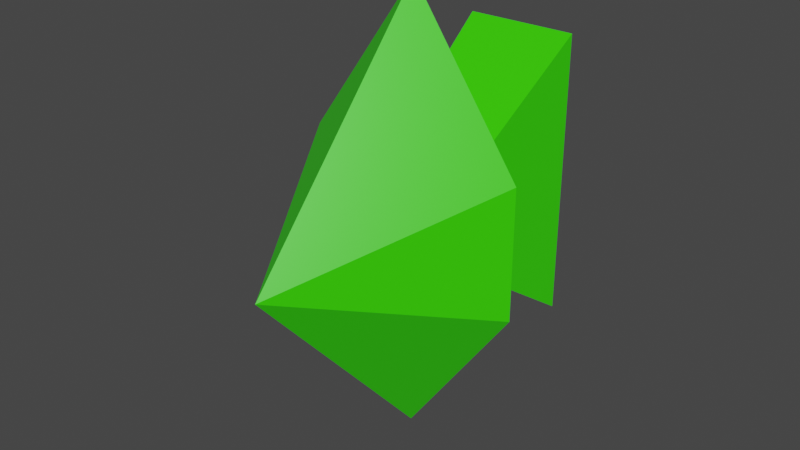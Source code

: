 # Source: downwardArros.blend  (saved by Blender 2.93.20; exported with 4.5.12 LTS)
import bpy
from mathutils import Matrix  # noqa: F401  (used for matrix-valued properties, if any)

bpy.ops.wm.read_factory_settings(use_empty=True)
scene = bpy.context.scene
scene.name = 'Scene'

# ---- collections
col_collection = bpy.data.collections.new('Collection'); scene.collection.children.link(col_collection)

# ---- materials (node trees are filled in below, after node groups)
mat_material = bpy.data.materials.new('Material')
mat_material.alpha_threshold = 0.0
mat_material.use_transparent_shadow = False
mat_material.line_color = (0.0, 0.0, 0.0, 1.0)

# ---- material node trees
mat_material.use_nodes = True; mat_material.node_tree.nodes.clear()
_N = mat_material.node_tree.nodes; _L = mat_material.node_tree.links
n0 = _N.new('ShaderNodeOutputMaterial'); n0.name = 'Material Output'; n0.location = (300, 300)
n1 = _N.new('ShaderNodeBsdfPrincipled'); n1.name = 'Principled BSDF'; n1.location = (10, 300)
n1.distribution = 'GGX'
n1.subsurface_method = 'BURLEY'
n1.inputs[0].default_value = (0.03922, 0.8, 0.0, 1.0)
n1.inputs[2].default_value = 0.4
n1.inputs[3].default_value = 1.45
n1.inputs[27].default_value = (0.0, 0.0, 0.0, 1.0)
n1.inputs[28].default_value = 1.0
_L.new(n1.outputs[0], n0.inputs[0])
n0.is_active_output = True

# ---- world
world_world = bpy.data.worlds.new('World'); scene.world = world_world
world_world.use_nodes = True; world_world.node_tree.nodes.clear()
_N = world_world.node_tree.nodes; _L = world_world.node_tree.links
n0 = _N.new('ShaderNodeOutputWorld'); n0.name = 'World Output'; n0.location = (300, 300)
n1 = _N.new('ShaderNodeBackground'); n1.name = 'Background'; n1.location = (10, 300)
n1.inputs[0].default_value = (0.05088, 0.05088, 0.05088, 1.0)
_L.new(n1.outputs[0], n0.inputs[0])
n0.is_active_output = True
world_world.color = (0.05088, 0.05088, 0.05088)
world_world.use_sun_shadow = False
world_world.sun_shadow_jitter_overblur = 0.0

# ---- meshes
me_cube = bpy.data.meshes.new('Cube')
me_cube.from_pydata([(0.6648, 0.4439, -1.087), (1.709, 1.0, -1.0), (0.6648, -0.4439, -1.087), (1.709, -1.0, -1.0), (-0.6648, 0.4439, -1.087), (-1.709, 1.0, -1.0), (-0.6648, -0.4439, -1.087), (-1.709, -1.0, -1.0), (0.0, 0.0, -3.986), (0.0, 3.433, -0.9831), (0.0, -3.433, -0.9831), (0.8709, -2.243, 1.498), (-0.8709, -2.243, 1.498), (0.8709, 2.243, 1.498), (-0.8709, 2.243, 1.498)], [], [(4, 6, 12, 14), (3, 2, 6, 7), (7, 6, 4, 5), (3, 7, 10), (1, 0, 2, 3), (5, 4, 0, 1), (7, 5, 8), (1, 3, 8), (1, 8, 9), (8, 3, 10), (8, 5, 9), (7, 8, 10), (5, 1, 9), (13, 14, 12, 11), (2, 0, 13, 11), (0, 4, 14, 13), (6, 2, 11, 12)])
_uv = me_cube.uv_layers.new(name='UVMap')
_uv.uv.foreach_set('vector', [0.625, 0.25, 0.625, 0.0, 0.625, 0.0, 0.625, 0.25, 0.375, 0.75, 0.625, 0.75, 0.625, 1.0, 0.375, 1.0, 0.375, 0.0, 0.625, 0.0, 0.625, 0.25, 0.375, 0.25, 0.375, 0.75, 0.375, 1.0, 0.375, 0.75, 0.375, 0.5, 0.625, 0.5, 0.625, 0.75, 0.375, 0.75, 0.375, 0.25, 0.625, 0.25, 0.625, 0.5, 0.375, 0.5, 0.375, 0.0, 0.375, 0.25, 0.375, 0.0, 0.375, 0.5, 0.375, 0.75, 0.375, 0.5, 0.375, 0.5, 0.375, 0.5, 0.375, 0.5, 0.375, 0.75, 0.375, 0.75, 0.375, 0.75, 0.375, 0.25, 0.375, 0.25, 0.375, 0.25, 0.375, 0.0, 0.375, 0.0, 0.375, 0.0, 0.375, 0.25, 0.375, 0.5, 0.375, 0.25, 0.625, 0.5, 0.875, 0.5, 0.875, 0.75, 0.625, 0.75, 0.625, 0.75, 0.625, 0.5, 0.625, 0.5, 0.625, 0.75, 0.625, 0.5, 0.625, 0.25, 0.625, 0.25, 0.625, 0.5, 0.625, 1.0, 0.625, 0.75, 0.625, 0.75, 0.625, 1.0])
me_cube.materials.append(mat_material)
me_cube.use_remesh_preserve_volume = False
me_cube.use_remesh_preserve_attributes = False
me_cube.use_mirror_vertex_groups = False
me_cube.update()

# ---- objects
ob_cube = bpy.data.objects.new('Cube', me_cube)
ob_empty = bpy.data.objects.new('Empty', None)

# ---- transforms, parenting, visibility, modifiers, constraints
ob_cube.parent = ob_empty
ob_cube.location = (0.0, -9.118e-07, 24.66)
ob_cube.lock_rotations_4d = False
ob_cube.empty_display_type = 'ARROWS'
ob_cube.lineart.crease_threshold = 0.0
ob_empty.location = (0.0, 0.0, 0.0)
ob_empty.rotation_euler = (-1.571, 0.0, 0.0)

# ---- collection membership
col_collection.objects.link(ob_cube)
col_collection.objects.link(ob_empty)

# ---- scene / render settings (as saved in the file)
scene.frame_start = 1; scene.frame_end = 60; scene.frame_set(60)
scene.render.engine = 'BLENDER_EEVEE_NEXT'
scene.cycles.use_denoising = False
scene.cycles.samples = 128
scene.cycles.sampling_pattern = 'TABULATED_SOBOL'
scene.cycles.use_adaptive_sampling = False
scene.cycles.use_light_tree = False
scene.view_settings.view_transform = 'Filmic'
bpy.context.view_layer.update()

# ---- added for rendering (the .blend has no active camera and no usable light): camera, sun
cam_auto = bpy.data.cameras.new('AutoCamera')
cam_auto.lens = 50.0
cam_auto.sensor_width = 36.0
cam_auto.clip_end = 1000.0
ob_auto_camera = bpy.data.objects.new('AutoCamera', cam_auto)
scene.collection.objects.link(ob_auto_camera)
ob_auto_camera.location = (8.72393, 12.9429, 6.97914)
ob_auto_camera.rotation_euler = (1.09748, -7.21219e-08, 0.694738)
scene.camera = ob_auto_camera
light_auto_sun = bpy.data.lights.new('AutoSun', 'SUN')
light_auto_sun.energy = 3.0
light_auto_sun.angle = 0.0523599
ob_auto_sun = bpy.data.objects.new('AutoSun', light_auto_sun)
scene.collection.objects.link(ob_auto_sun)
ob_auto_sun.rotation_euler = (0.872665, 0.174533, 0.523599)
bpy.context.view_layer.update()
